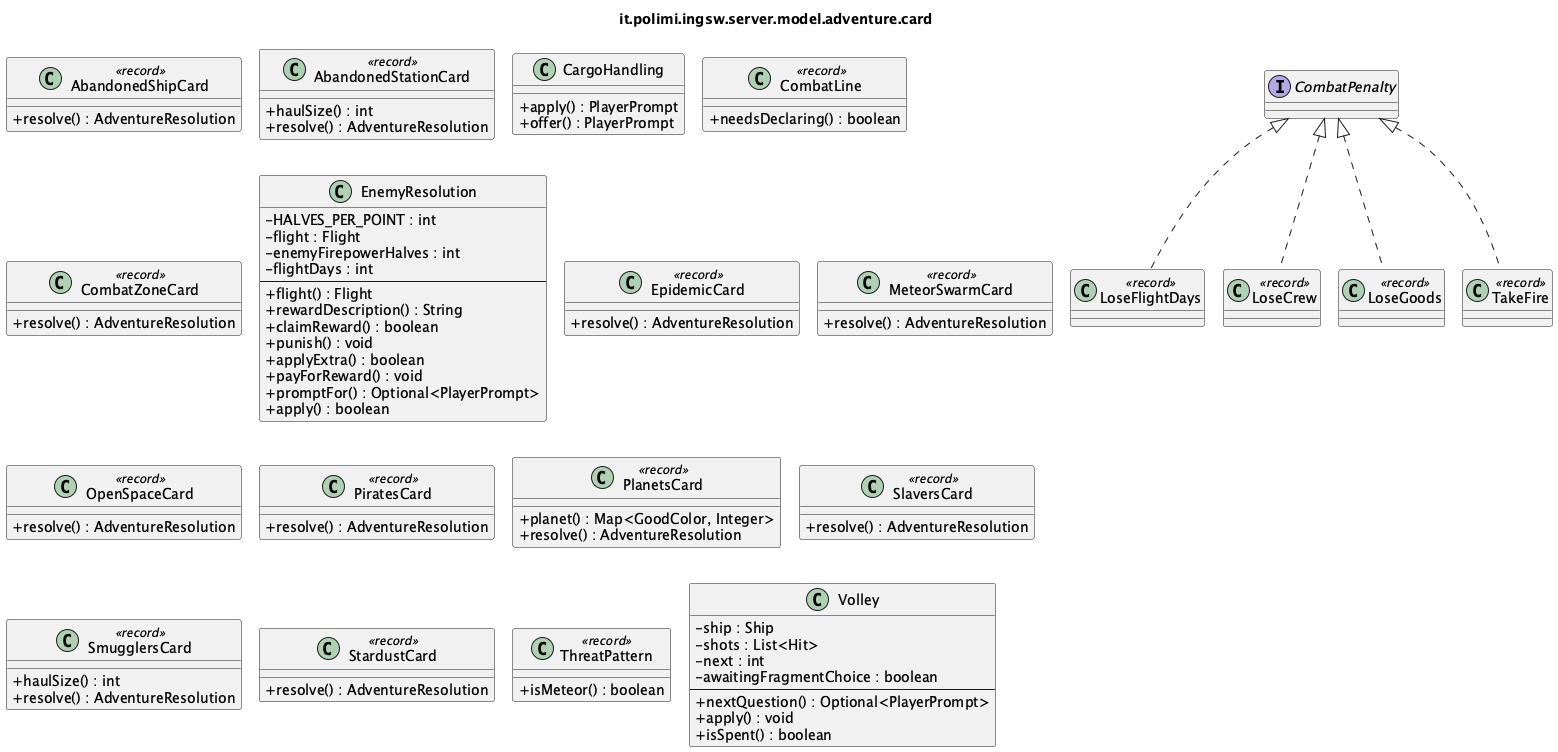

The diagram above was rendered by PlantUML. Its source (embedded in the PNG):
@startuml it_polimi_ingsw_server_model_adventure_card
' Generated by tools/uml/generate-detailed.py. Do not edit by hand.
!pragma layout smetana
skinparam shadowing false
skinparam classAttributeIconSize 0
title it.polimi.ingsw.server.model.adventure.card

class AbandonedShipCard <<record>> {
  +resolve() : AdventureResolution
}
class AbandonedStationCard <<record>> {
  +haulSize() : int
  +resolve() : AdventureResolution
}
class CargoHandling {
  +apply() : PlayerPrompt
  +offer() : PlayerPrompt
}
class CombatLine <<record>> {
  +needsDeclaring() : boolean
}
interface CombatPenalty {
}
class LoseFlightDays <<record>> {
}
class LoseCrew <<record>> {
}
class LoseGoods <<record>> {
}
class TakeFire <<record>> {
}
class CombatZoneCard <<record>> {
  +resolve() : AdventureResolution
}
class EnemyResolution {
  -HALVES_PER_POINT : int
  -flight : Flight
  -enemyFirepowerHalves : int
  -flightDays : int
  --
  +flight() : Flight
  +rewardDescription() : String
  +claimReward() : boolean
  +punish() : void
  +applyExtra() : boolean
  +payForReward() : void
  +promptFor() : Optional<PlayerPrompt>
  +apply() : boolean
}
class EpidemicCard <<record>> {
  +resolve() : AdventureResolution
}
class MeteorSwarmCard <<record>> {
  +resolve() : AdventureResolution
}
class OpenSpaceCard <<record>> {
  +resolve() : AdventureResolution
}
class PiratesCard <<record>> {
  +resolve() : AdventureResolution
}
class PlanetsCard <<record>> {
  +planet() : Map<GoodColor, Integer>
  +resolve() : AdventureResolution
}
class SlaversCard <<record>> {
  +resolve() : AdventureResolution
}
class SmugglersCard <<record>> {
  +haulSize() : int
  +resolve() : AdventureResolution
}
class StardustCard <<record>> {
  +resolve() : AdventureResolution
}
class ThreatPattern <<record>> {
  +isMeteor() : boolean
}
class Volley {
  -ship : Ship
  -shots : List<Hit>
  -next : int
  -awaitingFragmentChoice : boolean
  --
  +nextQuestion() : Optional<PlayerPrompt>
  +apply() : void
  +isSpent() : boolean
}

CombatPenalty <|.. LoseFlightDays
CombatPenalty <|.. LoseCrew
CombatPenalty <|.. LoseGoods
CombatPenalty <|.. TakeFire
@enduml